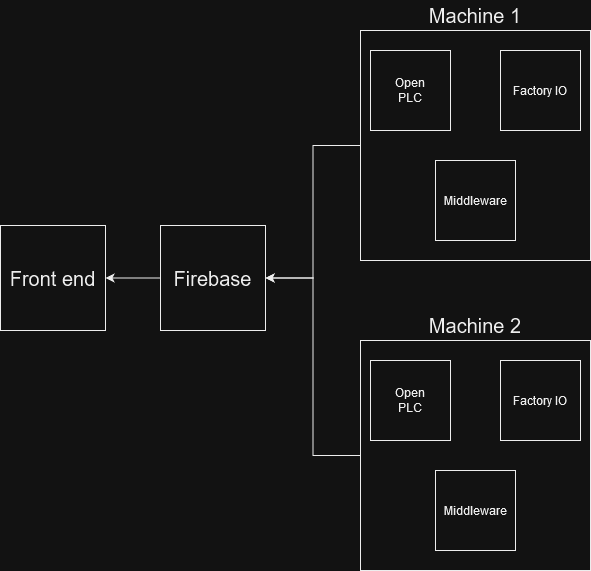

The diagram above was exported from draw.io. Its source (the exported page's mxGraphModel, read from the mxfile embedded in the PNG):
<mxGraphModel dx="1434" dy="746" grid="1" gridSize="10" guides="1" tooltips="1" connect="1" arrows="1" fold="1" page="1" pageScale="1" pageWidth="850" pageHeight="1100" math="0" shadow="0">
  <root>
    <mxCell id="0" />
    <mxCell id="1" parent="0" />
    <mxCell id="A2Vex_4VscHlJtJvWVlb-19" style="edgeStyle=orthogonalEdgeStyle;rounded=0;orthogonalLoop=1;jettySize=auto;html=1;" edge="1" parent="1" source="A2Vex_4VscHlJtJvWVlb-1" target="A2Vex_4VscHlJtJvWVlb-2">
      <mxGeometry relative="1" as="geometry" />
    </mxCell>
    <mxCell id="A2Vex_4VscHlJtJvWVlb-1" value="&lt;font style=&quot;font-size: 20px;&quot;&gt;Firebase&lt;/font&gt;" style="whiteSpace=wrap;html=1;aspect=fixed;" vertex="1" parent="1">
      <mxGeometry x="200" y="255" width="105" height="105" as="geometry" />
    </mxCell>
    <mxCell id="A2Vex_4VscHlJtJvWVlb-2" value="&lt;font style=&quot;font-size: 20px;&quot;&gt;Front end&lt;br&gt;&lt;/font&gt;" style="whiteSpace=wrap;html=1;aspect=fixed;" vertex="1" parent="1">
      <mxGeometry x="40" y="255" width="105" height="105" as="geometry" />
    </mxCell>
    <mxCell id="A2Vex_4VscHlJtJvWVlb-10" value="" style="group" vertex="1" connectable="0" parent="1">
      <mxGeometry x="400" y="30" width="230" height="260" as="geometry" />
    </mxCell>
    <mxCell id="A2Vex_4VscHlJtJvWVlb-4" value="" style="whiteSpace=wrap;html=1;aspect=fixed;" vertex="1" parent="A2Vex_4VscHlJtJvWVlb-10">
      <mxGeometry y="30" width="230" height="230" as="geometry" />
    </mxCell>
    <mxCell id="A2Vex_4VscHlJtJvWVlb-5" value="&lt;font style=&quot;font-size: 20px;&quot;&gt;Machine 1&lt;/font&gt;" style="text;html=1;strokeColor=none;fillColor=none;align=center;verticalAlign=middle;whiteSpace=wrap;rounded=0;" vertex="1" parent="A2Vex_4VscHlJtJvWVlb-10">
      <mxGeometry x="45" width="140" height="30" as="geometry" />
    </mxCell>
    <mxCell id="A2Vex_4VscHlJtJvWVlb-6" value="Open &lt;br&gt;PLC" style="whiteSpace=wrap;html=1;aspect=fixed;" vertex="1" parent="A2Vex_4VscHlJtJvWVlb-10">
      <mxGeometry x="10" y="50" width="80" height="80" as="geometry" />
    </mxCell>
    <mxCell id="A2Vex_4VscHlJtJvWVlb-8" value="Factory IO" style="whiteSpace=wrap;html=1;aspect=fixed;" vertex="1" parent="A2Vex_4VscHlJtJvWVlb-10">
      <mxGeometry x="140" y="50" width="80" height="80" as="geometry" />
    </mxCell>
    <mxCell id="A2Vex_4VscHlJtJvWVlb-9" value="Middleware" style="whiteSpace=wrap;html=1;aspect=fixed;" vertex="1" parent="A2Vex_4VscHlJtJvWVlb-10">
      <mxGeometry x="75" y="160" width="80" height="80" as="geometry" />
    </mxCell>
    <mxCell id="A2Vex_4VscHlJtJvWVlb-11" value="" style="group" vertex="1" connectable="0" parent="1">
      <mxGeometry x="400" y="340" width="230" height="260" as="geometry" />
    </mxCell>
    <mxCell id="A2Vex_4VscHlJtJvWVlb-12" value="" style="whiteSpace=wrap;html=1;aspect=fixed;" vertex="1" parent="A2Vex_4VscHlJtJvWVlb-11">
      <mxGeometry y="30" width="230" height="230" as="geometry" />
    </mxCell>
    <mxCell id="A2Vex_4VscHlJtJvWVlb-13" value="&lt;div&gt;&lt;font style=&quot;font-size: 20px;&quot;&gt;Machine 2&lt;/font&gt;&lt;/div&gt;" style="text;html=1;strokeColor=none;fillColor=none;align=center;verticalAlign=middle;whiteSpace=wrap;rounded=0;" vertex="1" parent="A2Vex_4VscHlJtJvWVlb-11">
      <mxGeometry x="45" width="140" height="30" as="geometry" />
    </mxCell>
    <mxCell id="A2Vex_4VscHlJtJvWVlb-14" value="Open &lt;br&gt;PLC" style="whiteSpace=wrap;html=1;aspect=fixed;" vertex="1" parent="A2Vex_4VscHlJtJvWVlb-11">
      <mxGeometry x="10" y="50" width="80" height="80" as="geometry" />
    </mxCell>
    <mxCell id="A2Vex_4VscHlJtJvWVlb-15" value="Factory IO" style="whiteSpace=wrap;html=1;aspect=fixed;" vertex="1" parent="A2Vex_4VscHlJtJvWVlb-11">
      <mxGeometry x="140" y="50" width="80" height="80" as="geometry" />
    </mxCell>
    <mxCell id="A2Vex_4VscHlJtJvWVlb-16" value="Middleware" style="whiteSpace=wrap;html=1;aspect=fixed;" vertex="1" parent="A2Vex_4VscHlJtJvWVlb-11">
      <mxGeometry x="75" y="160" width="80" height="80" as="geometry" />
    </mxCell>
    <mxCell id="A2Vex_4VscHlJtJvWVlb-17" style="edgeStyle=orthogonalEdgeStyle;rounded=0;orthogonalLoop=1;jettySize=auto;html=1;entryX=1;entryY=0.5;entryDx=0;entryDy=0;" edge="1" parent="1" source="A2Vex_4VscHlJtJvWVlb-12" target="A2Vex_4VscHlJtJvWVlb-1">
      <mxGeometry relative="1" as="geometry" />
    </mxCell>
    <mxCell id="A2Vex_4VscHlJtJvWVlb-18" style="edgeStyle=orthogonalEdgeStyle;rounded=0;orthogonalLoop=1;jettySize=auto;html=1;entryX=1;entryY=0.5;entryDx=0;entryDy=0;" edge="1" parent="1" source="A2Vex_4VscHlJtJvWVlb-4" target="A2Vex_4VscHlJtJvWVlb-1">
      <mxGeometry relative="1" as="geometry" />
    </mxCell>
  </root>
</mxGraphModel>